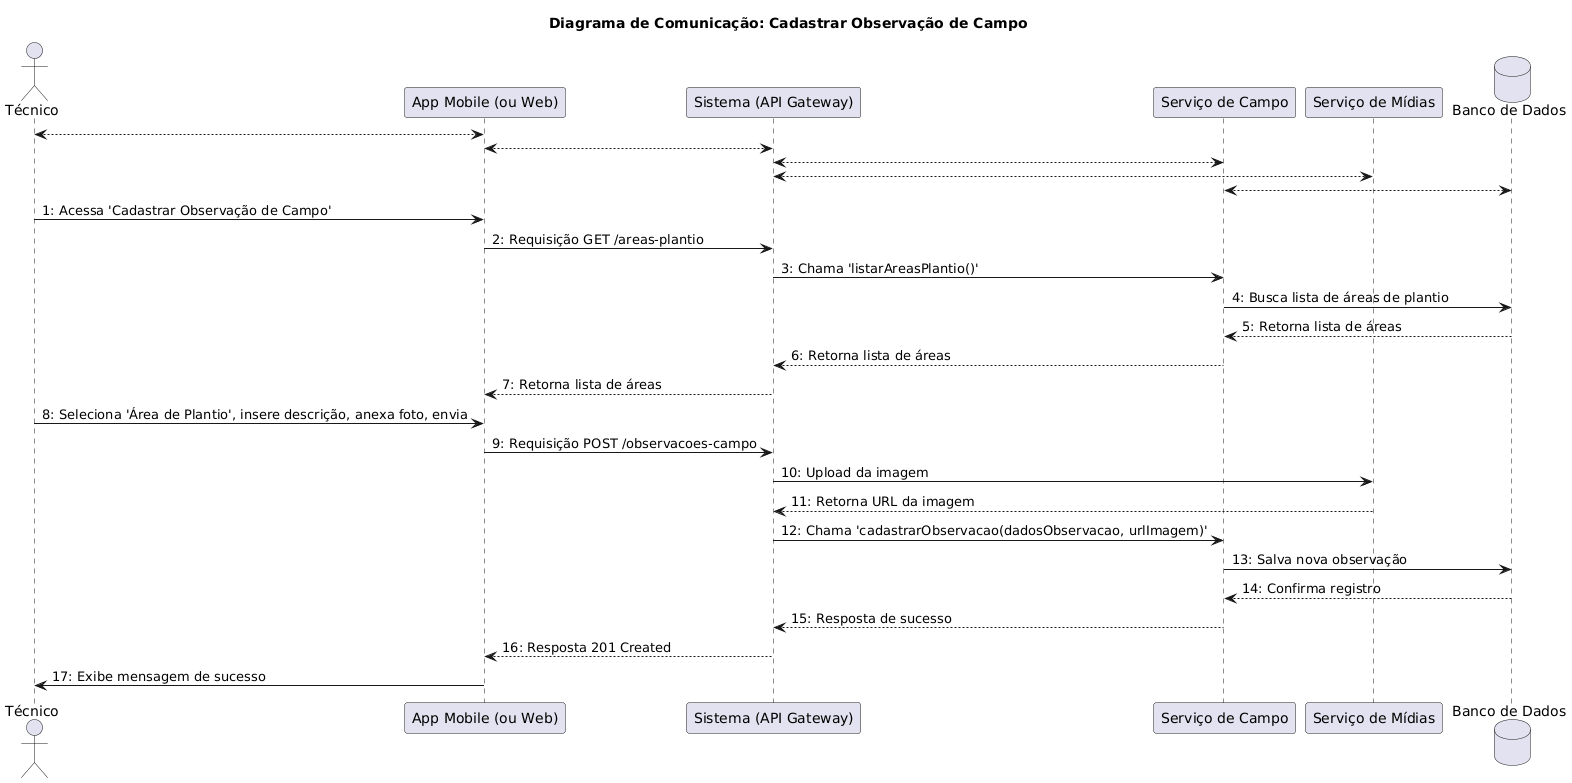

The diagram above was rendered by PlantUML. Its source (embedded in the PNG):
@startuml
title Diagrama de Comunicação: Cadastrar Observação de Campo

actor "Técnico" as T
participant "App Mobile (ou Web)" as UI
participant "Sistema (API Gateway)" as API
participant "Serviço de Campo" as SF
participant "Serviço de Mídias" as SM
database "Banco de Dados" as DB

T <--> UI
UI <--> API
API <--> SF
API <--> SM
SF <--> DB

T -> UI : 1: Acessa 'Cadastrar Observação de Campo'
UI -> API : 2: Requisição GET /areas-plantio
API -> SF : 3: Chama 'listarAreasPlantio()'
SF -> DB : 4: Busca lista de áreas de plantio
DB --> SF : 5: Retorna lista de áreas
SF --> API : 6: Retorna lista de áreas
API --> UI : 7: Retorna lista de áreas
T -> UI : 8: Seleciona 'Área de Plantio', insere descrição, anexa foto, envia
UI -> API : 9: Requisição POST /observacoes-campo
API -> SM : 10: Upload da imagem
SM --> API : 11: Retorna URL da imagem
API -> SF : 12: Chama 'cadastrarObservacao(dadosObservacao, urlImagem)'
SF -> DB : 13: Salva nova observação
DB --> SF : 14: Confirma registro
SF --> API : 15: Resposta de sucesso
API --> UI : 16: Resposta 201 Created
UI -> T : 17: Exibe mensagem de sucesso
@enduml